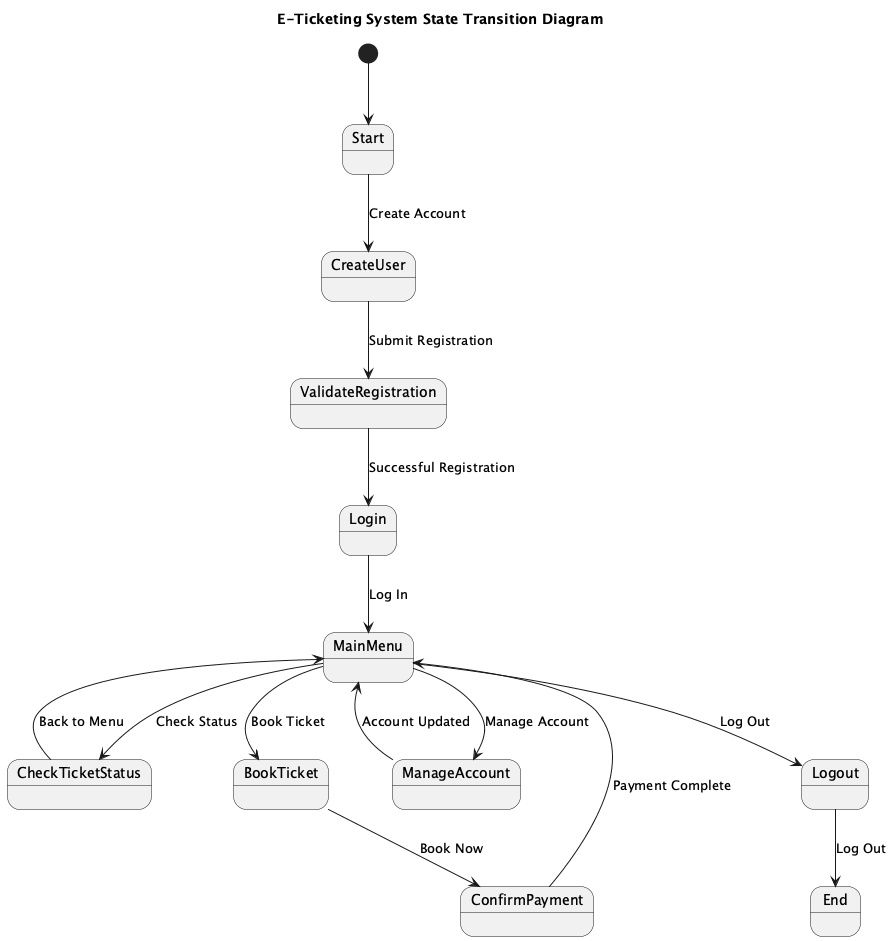

The diagram above was rendered by PlantUML. Its source (embedded in the PNG):
@startuml
title E-Ticketing System State Transition Diagram

[*] --> Start

state Start
state CreateUser
state ValidateRegistration
state Login
state MainMenu
state CheckTicketStatus
state BookTicket
state ConfirmPayment
state ManageAccount
state Logout
state End

Start --> CreateUser : Create Account
CreateUser --> ValidateRegistration : Submit Registration
ValidateRegistration --> Login : Successful Registration
Login --> MainMenu : Log In

MainMenu --> CheckTicketStatus : Check Status
MainMenu --> BookTicket : Book Ticket
MainMenu --> ManageAccount : Manage Account
MainMenu --> Logout : Log Out

CheckTicketStatus --> MainMenu : Back to Menu
BookTicket --> ConfirmPayment : Book Now
ConfirmPayment --> MainMenu : Payment Complete
ManageAccount --> MainMenu : Account Updated

Logout --> End : Log Out

@enduml